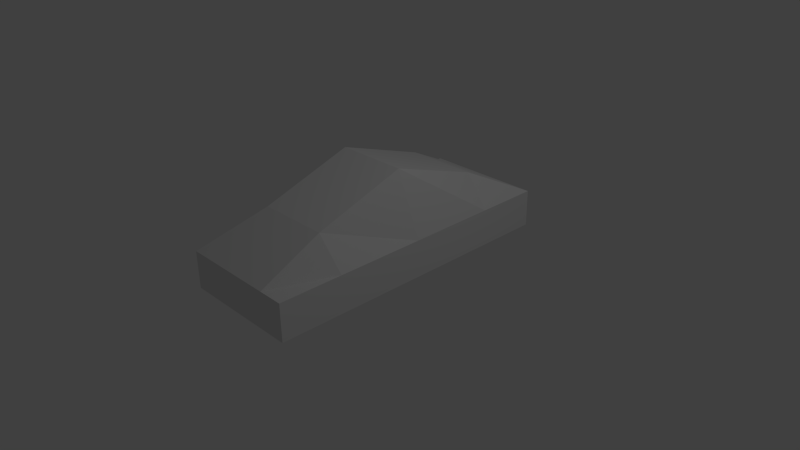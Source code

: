 # Source: Brick_2.blend  (saved by Blender 2.64.0; exported with 4.5.12 LTS)
import bpy
from mathutils import Matrix  # noqa: F401  (used for matrix-valued properties, if any)

bpy.ops.wm.read_factory_settings(use_empty=True)
scene = bpy.context.scene
scene.name = 'Scene'

# ---- collections
col_collection_1 = bpy.data.collections.new('Collection 1'); scene.collection.children.link(col_collection_1)

# ---- world
world_world = bpy.data.worlds.new('World'); scene.world = world_world
world_world.color = (0.05088, 0.05088, 0.05088)
world_world.use_sun_shadow = False
world_world.sun_shadow_jitter_overblur = 0.0
world_world.cycles.sampling_method = 'MANUAL'
world_world.cycles.sample_map_resolution = 256

# ---- cameras
cam_camera = bpy.data.cameras.new('Camera')
cam_camera.clip_end = 100.0
cam_camera.lens = 35.0
cam_camera.sensor_width = 32.0
cam_camera.sensor_height = 18.0
cam_camera.ortho_scale = 7.314
cam_camera.dof.focus_distance = 0.0
cam_camera.dof.aperture_fstop = 128.0

# ---- lights
light_lamp = bpy.data.lights.new('Lamp', 'POINT')
light_lamp.transmission_factor = 0.0
light_lamp.cutoff_distance = 30.0
light_lamp.energy = 100.0
light_lamp.shadow_buffer_clip_start = 1.001
light_lamp.shadow_soft_size = 1.0
light_lamp.shadow_maximum_resolution = 0.006
light_lamp.use_absolute_resolution = True
light_lamp.cycles.use_multiple_importance_sampling = False

# ---- meshes
me_plane = bpy.data.meshes.new('Plane')
me_plane.from_pydata([(0.8222, -2.056, 0.0), (-0.8222, -2.056, 0.0), (0.8222, 2.056, 0.0), (-0.8222, 2.056, 0.0), (0.0, -2.056, 0.0), (0.0, 2.056, 0.0), (-0.8222, 0.0, 0.0), (0.8222, 0.0, 0.0), (0.0, 0.0, 0.0), (-0.4792, -2.056, 0.0), (-0.4792, 2.056, 0.0), (-0.8222, -1.198, 0.0), (0.8222, 1.198, 0.0), (0.4792, -2.056, 0.0), (0.4792, 2.056, 0.0), (-0.8222, 1.198, 0.0), (0.8222, -1.198, 0.0), (0.0, -1.224, 0.0), (0.0, 1.224, 0.0), (0.4896, 0.0, 0.0), (-0.4896, 0.0, 0.0), (-0.4896, -1.224, 0.0), (0.4896, -1.224, 0.0), (0.4896, 1.224, 0.0), (-0.4896, 1.224, 0.0), (0.8222, -2.056, 0.5), (-0.8222, -2.056, 0.5), (0.8222, 2.056, 0.5), (-0.8222, 2.056, 0.5), (0.0, -2.056, 0.5), (0.0, 2.056, 0.5), (-0.8222, 0.0, 0.5), (0.8222, 0.0, 0.5), (0.0, 0.0, 1.336), (-0.4792, -2.056, 0.5), (-0.4792, 2.056, 0.5), (-0.8222, -1.198, 0.5), (0.8222, 1.198, 0.5), (0.4792, -2.056, 0.5), (0.4792, 2.056, 0.5), (-0.8222, 1.198, 0.5), (0.8222, -1.198, 0.5), (0.0, -1.224, 0.9208), (0.0, 1.224, 0.9208), (0.4896, 0.0, 1.336), (-0.4896, 0.0, 1.336), (-0.4896, -1.224, 0.9208), (0.4896, -1.224, 0.9208), (0.4896, 1.224, 0.9208), (-0.4896, 1.224, 0.9208)], [], [(21, 9, 1, 11), (22, 13, 4, 17), (23, 19, 8, 18), (24, 20, 6, 15), (17, 4, 9, 21), (8, 17, 21, 20), (20, 21, 11, 6), (16, 0, 13, 22), (7, 16, 22, 19), (19, 22, 17, 8), (12, 7, 19, 23), (2, 12, 23, 14), (14, 23, 18, 5), (18, 8, 20, 24), (5, 18, 24, 10), (10, 24, 15, 3), (46, 36, 26, 34), (47, 42, 29, 38), (48, 43, 33, 44), (49, 40, 31, 45), (42, 46, 34, 29), (33, 45, 46, 42), (45, 31, 36, 46), (41, 47, 38, 25), (32, 44, 47, 41), (44, 33, 42, 47), (37, 48, 44, 32), (27, 39, 48, 37), (39, 30, 43, 48), (43, 49, 45, 33), (30, 35, 49, 43), (35, 28, 40, 49), (15, 6, 31, 40), (9, 4, 29, 34), (40, 28, 3, 15), (34, 26, 1, 9), (16, 7, 32, 41), (35, 30, 5, 10), (41, 25, 0, 16), (10, 3, 28, 35), (36, 31, 6, 11), (11, 1, 26, 36), (37, 32, 7, 12), (12, 2, 27, 37), (38, 29, 4, 13), (13, 0, 25, 38), (14, 5, 30, 39), (39, 27, 2, 14)])
me_plane.use_remesh_preserve_volume = False
me_plane.use_remesh_preserve_attributes = False
me_plane.use_mirror_vertex_groups = False
me_plane.update()

# ---- objects
ob_plane = bpy.data.objects.new('Plane', me_plane)
ob_lamp = bpy.data.objects.new('Lamp', light_lamp)
ob_camera = bpy.data.objects.new('Camera', cam_camera)

# ---- transforms, parenting, visibility, modifiers, constraints
ob_plane.location = (0.0, 0.0, 0.0)
ob_plane.lineart.crease_threshold = 0.0
ob_lamp.location = (4.076, 1.005, 5.904)
ob_lamp.rotation_euler = (0.6503, 0.05522, 1.866)
ob_lamp.lock_rotations_4d = False
ob_lamp.empty_display_type = 'ARROWS'
ob_lamp.color = (0.0, 0.0, 0.0, 0.0)
ob_lamp.lineart.crease_threshold = 0.0
ob_camera.location = (7.481, -6.508, 5.344)
ob_camera.rotation_euler = (1.109, 0.01082, 0.8149)
ob_camera.lock_rotations_4d = False
ob_camera.empty_display_type = 'ARROWS'
ob_camera.color = (0.0, 0.0, 0.0, 0.0)
ob_camera.display_type = 'WIRE'
ob_camera.lineart.crease_threshold = 0.0

# ---- collection membership
col_collection_1.objects.link(ob_plane)
col_collection_1.objects.link(ob_lamp)
col_collection_1.objects.link(ob_camera)

# ---- scene / render settings (as saved in the file)
scene.camera = ob_camera
scene.frame_start = 1; scene.frame_end = 250; scene.frame_set(0)
scene.render.engine = 'BLENDER_EEVEE_NEXT'
scene.render.image_settings.color_mode = 'RGB'
scene.render.image_settings.compression = 90
scene.render.resolution_percentage = 50
scene.render.dither_intensity = 0.0
scene.render.bake_margin = 2
scene.render.bake_bias = 0.0
scene.cycles.use_denoising = False
scene.cycles.samples = 10
scene.cycles.sampling_pattern = 'TABULATED_SOBOL'
scene.cycles.light_sampling_threshold = 0.0
scene.cycles.use_adaptive_sampling = False
scene.cycles.use_light_tree = False
scene.cycles.blur_glossy = 0.0
scene.cycles.volume_bounces = 1
scene.cycles.pixel_filter_type = 'GAUSSIAN'
scene.cycles.sample_clamp_indirect = 0.0
scene.view_settings.view_transform = 'Standard'
bpy.context.view_layer.update()

